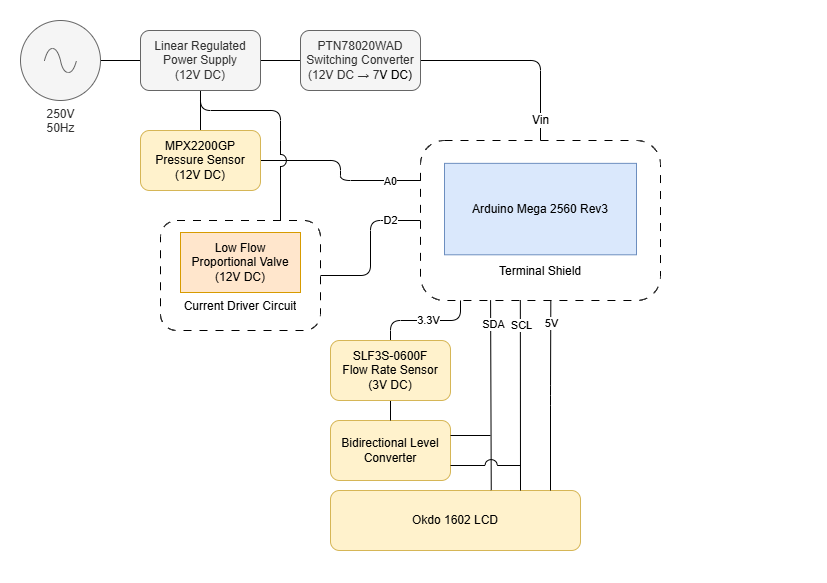

The diagram above was exported from draw.io. Its source (the exported page's mxGraphModel, read from the mxfile embedded in the PNG):
<mxGraphModel dx="1188" dy="648" grid="1" gridSize="10" guides="1" tooltips="1" connect="1" arrows="1" fold="1" page="1" pageScale="1" pageWidth="827" pageHeight="583" math="0" shadow="0">
  <root>
    <mxCell id="0" />
    <mxCell id="1" parent="0" />
    <mxCell id="XOBT-IWhY3j_7xT64qsg-7" style="edgeStyle=orthogonalEdgeStyle;orthogonalLoop=1;jettySize=auto;html=1;entryX=0;entryY=0.5;entryDx=0;entryDy=0;rounded=1;curved=0;endArrow=none;endFill=0;" edge="1" parent="1" source="XOBT-IWhY3j_7xT64qsg-5" target="XOBT-IWhY3j_7xT64qsg-6">
      <mxGeometry relative="1" as="geometry" />
    </mxCell>
    <mxCell id="XOBT-IWhY3j_7xT64qsg-5" value="250V&lt;br&gt;50Hz" style="pointerEvents=1;verticalLabelPosition=bottom;shadow=0;dashed=0;align=center;html=1;verticalAlign=top;shape=mxgraph.electrical.signal_sources.source;aspect=fixed;points=[[0.5,0,0],[1,0.5,0],[0.5,1,0],[0,0.5,0]];elSignalType=ac;rounded=1;fillColor=#f5f5f5;fontColor=#333333;strokeColor=#666666;" vertex="1" parent="1">
      <mxGeometry x="20" y="20" width="80" height="80" as="geometry" />
    </mxCell>
    <mxCell id="XOBT-IWhY3j_7xT64qsg-12" style="edgeStyle=orthogonalEdgeStyle;orthogonalLoop=1;jettySize=auto;html=1;entryX=0;entryY=0.5;entryDx=0;entryDy=0;rounded=1;curved=0;endArrow=none;endFill=0;" edge="1" parent="1" source="XOBT-IWhY3j_7xT64qsg-6" target="XOBT-IWhY3j_7xT64qsg-9">
      <mxGeometry relative="1" as="geometry" />
    </mxCell>
    <mxCell id="XOBT-IWhY3j_7xT64qsg-25" style="edgeStyle=orthogonalEdgeStyle;rounded=1;orthogonalLoop=1;jettySize=auto;html=1;endArrow=none;endFill=0;jumpStyle=none;jumpSize=0;flowAnimation=0;shadow=0;curved=0;" edge="1" parent="1" source="XOBT-IWhY3j_7xT64qsg-6">
      <mxGeometry relative="1" as="geometry">
        <mxPoint x="280" y="140" as="targetPoint" />
        <Array as="points">
          <mxPoint x="200" y="110" />
          <mxPoint x="280" y="110" />
        </Array>
      </mxGeometry>
    </mxCell>
    <mxCell id="XOBT-IWhY3j_7xT64qsg-55" style="edgeStyle=orthogonalEdgeStyle;rounded=1;orthogonalLoop=1;jettySize=auto;html=1;exitX=0.5;exitY=1;exitDx=0;exitDy=0;entryX=0.5;entryY=0;entryDx=0;entryDy=0;endArrow=none;endFill=0;" edge="1" parent="1" source="XOBT-IWhY3j_7xT64qsg-6" target="XOBT-IWhY3j_7xT64qsg-60">
      <mxGeometry relative="1" as="geometry">
        <mxPoint x="200" y="130" as="targetPoint" />
      </mxGeometry>
    </mxCell>
    <mxCell id="XOBT-IWhY3j_7xT64qsg-6" value="Linear Regulated Power Supply&lt;br&gt;(12V DC)" style="rounded=1;whiteSpace=wrap;html=1;fillColor=#f5f5f5;fontColor=#333333;strokeColor=#666666;" vertex="1" parent="1">
      <mxGeometry x="140" y="30" width="120" height="60" as="geometry" />
    </mxCell>
    <mxCell id="XOBT-IWhY3j_7xT64qsg-22" style="edgeStyle=orthogonalEdgeStyle;rounded=1;orthogonalLoop=1;jettySize=auto;html=1;entryX=0.5;entryY=0;entryDx=0;entryDy=0;endArrow=none;endFill=0;" edge="1" parent="1" source="XOBT-IWhY3j_7xT64qsg-9" target="XOBT-IWhY3j_7xT64qsg-14">
      <mxGeometry relative="1" as="geometry">
        <Array as="points">
          <mxPoint x="540" y="60" />
        </Array>
      </mxGeometry>
    </mxCell>
    <mxCell id="XOBT-IWhY3j_7xT64qsg-23" value="Vin" style="edgeLabel;html=1;align=center;verticalAlign=middle;resizable=0;points=[];rounded=1;fontSize=12;" vertex="1" connectable="0" parent="XOBT-IWhY3j_7xT64qsg-22">
      <mxGeometry x="0.2071" y="2" relative="1" as="geometry">
        <mxPoint x="-2" y="59" as="offset" />
      </mxGeometry>
    </mxCell>
    <mxCell id="XOBT-IWhY3j_7xT64qsg-9" value="PTN78020WAD Switching Converter&lt;br&gt;(12V DC&amp;nbsp;→ 7&lt;span style=&quot;background-color: transparent; color: light-dark(rgb(0, 0, 0), rgb(255, 255, 255));&quot;&gt;V DC)&lt;/span&gt;" style="rounded=1;whiteSpace=wrap;html=1;fillColor=#f5f5f5;fontColor=#333333;strokeColor=#666666;" vertex="1" parent="1">
      <mxGeometry x="300" y="30" width="120" height="60" as="geometry" />
    </mxCell>
    <mxCell id="XOBT-IWhY3j_7xT64qsg-36" value="Bidirectional Level Converter" style="rounded=1;whiteSpace=wrap;html=1;fillColor=#fff2cc;strokeColor=#d6b656;" vertex="1" parent="1">
      <mxGeometry x="330" y="420" width="120" height="60" as="geometry" />
    </mxCell>
    <mxCell id="XOBT-IWhY3j_7xT64qsg-39" value="" style="group" vertex="1" connectable="0" parent="1">
      <mxGeometry x="420" y="140" width="240" height="160" as="geometry" />
    </mxCell>
    <mxCell id="XOBT-IWhY3j_7xT64qsg-14" value="" style="rounded=1;whiteSpace=wrap;html=1;fillColor=none;dashed=1;dashPattern=8 8;" vertex="1" parent="XOBT-IWhY3j_7xT64qsg-39">
      <mxGeometry width="239.99999999999997" height="160" as="geometry" />
    </mxCell>
    <mxCell id="XOBT-IWhY3j_7xT64qsg-13" value="Arduino Mega 2560 Rev3" style="rounded=0;whiteSpace=wrap;html=1;fillColor=#dae8fc;strokeColor=#6c8ebf;" vertex="1" parent="XOBT-IWhY3j_7xT64qsg-39">
      <mxGeometry x="24" y="22.857142857142854" width="192" height="91.42857142857142" as="geometry" />
    </mxCell>
    <mxCell id="XOBT-IWhY3j_7xT64qsg-15" value="Terminal Shield" style="text;strokeColor=none;fillColor=none;align=center;verticalAlign=middle;spacingLeft=4;spacingRight=4;overflow=hidden;points=[[0,0.5],[1,0.5]];portConstraint=eastwest;rotatable=0;whiteSpace=wrap;html=1;rounded=1;" vertex="1" parent="XOBT-IWhY3j_7xT64qsg-39">
      <mxGeometry x="59.99999999999999" y="114.28571428571428" width="119.99999999999999" height="34.285714285714285" as="geometry" />
    </mxCell>
    <mxCell id="XOBT-IWhY3j_7xT64qsg-41" value="Okdo 1602 LCD" style="rounded=1;whiteSpace=wrap;html=1;fillColor=#fff2cc;strokeColor=#d6b656;" vertex="1" parent="1">
      <mxGeometry x="330" y="490" width="250" height="60" as="geometry" />
    </mxCell>
    <mxCell id="XOBT-IWhY3j_7xT64qsg-52" style="edgeStyle=orthogonalEdgeStyle;rounded=1;orthogonalLoop=1;jettySize=auto;html=1;entryX=0.5;entryY=0;entryDx=0;entryDy=0;endArrow=none;endFill=0;" edge="1" parent="1" source="XOBT-IWhY3j_7xT64qsg-14" target="XOBT-IWhY3j_7xT64qsg-99">
      <mxGeometry relative="1" as="geometry">
        <Array as="points">
          <mxPoint x="460" y="320" />
          <mxPoint x="390" y="320" />
        </Array>
      </mxGeometry>
    </mxCell>
    <mxCell id="XOBT-IWhY3j_7xT64qsg-75" value="3.3V" style="edgeLabel;html=1;align=center;verticalAlign=middle;resizable=0;points=[];rounded=1;" vertex="1" connectable="0" parent="XOBT-IWhY3j_7xT64qsg-52">
      <mxGeometry x="-0.2956" relative="1" as="geometry">
        <mxPoint x="-14" as="offset" />
      </mxGeometry>
    </mxCell>
    <mxCell id="XOBT-IWhY3j_7xT64qsg-56" style="edgeStyle=orthogonalEdgeStyle;rounded=1;orthogonalLoop=1;jettySize=auto;html=1;entryX=0;entryY=0.25;entryDx=0;entryDy=0;exitX=1;exitY=0.5;exitDx=0;exitDy=0;endArrow=none;endFill=0;" edge="1" parent="1" source="XOBT-IWhY3j_7xT64qsg-60" target="XOBT-IWhY3j_7xT64qsg-14">
      <mxGeometry relative="1" as="geometry">
        <mxPoint x="260" y="160" as="sourcePoint" />
      </mxGeometry>
    </mxCell>
    <mxCell id="XOBT-IWhY3j_7xT64qsg-61" value="A0" style="edgeLabel;html=1;align=center;verticalAlign=middle;resizable=0;points=[];rounded=1;" vertex="1" connectable="0" parent="XOBT-IWhY3j_7xT64qsg-56">
      <mxGeometry x="0.6175" y="-1" relative="1" as="geometry">
        <mxPoint x="4" as="offset" />
      </mxGeometry>
    </mxCell>
    <mxCell id="XOBT-IWhY3j_7xT64qsg-60" value="MPX2200GP Pressure Sensor&lt;br&gt;(12V DC)" style="rounded=1;whiteSpace=wrap;html=1;fillColor=#fff2cc;strokeColor=#d6b656;" vertex="1" parent="1">
      <mxGeometry x="140" y="130" width="120" height="60" as="geometry" />
    </mxCell>
    <mxCell id="XOBT-IWhY3j_7xT64qsg-72" value="" style="group" vertex="1" connectable="0" parent="1">
      <mxGeometry x="160" y="220" width="160" height="110" as="geometry" />
    </mxCell>
    <mxCell id="XOBT-IWhY3j_7xT64qsg-58" value="Low Flow Proportional Valve&lt;br&gt;(12V DC)" style="rounded=0;whiteSpace=wrap;html=1;fillColor=#ffe6cc;strokeColor=#d79b00;" vertex="1" parent="XOBT-IWhY3j_7xT64qsg-72">
      <mxGeometry x="20" y="12" width="120" height="60" as="geometry" />
    </mxCell>
    <mxCell id="XOBT-IWhY3j_7xT64qsg-70" value="" style="rounded=1;whiteSpace=wrap;html=1;fillColor=none;dashed=1;dashPattern=8 8;" vertex="1" parent="XOBT-IWhY3j_7xT64qsg-72">
      <mxGeometry width="160" height="110" as="geometry" />
    </mxCell>
    <mxCell id="XOBT-IWhY3j_7xT64qsg-71" value="Current Driver Circuit" style="text;strokeColor=none;fillColor=none;align=center;verticalAlign=middle;spacingLeft=4;spacingRight=4;overflow=hidden;points=[[0,0.5],[1,0.5]];portConstraint=eastwest;rotatable=0;whiteSpace=wrap;html=1;rounded=1;" vertex="1" parent="XOBT-IWhY3j_7xT64qsg-72">
      <mxGeometry y="72" width="160" height="28" as="geometry" />
    </mxCell>
    <mxCell id="XOBT-IWhY3j_7xT64qsg-73" value="" style="edgeStyle=orthogonalEdgeStyle;rounded=1;orthogonalLoop=1;jettySize=auto;html=1;endArrow=none;endFill=0;" edge="1" parent="1" source="XOBT-IWhY3j_7xT64qsg-70" target="XOBT-IWhY3j_7xT64qsg-14">
      <mxGeometry relative="1" as="geometry" />
    </mxCell>
    <mxCell id="XOBT-IWhY3j_7xT64qsg-74" value="D2" style="edgeLabel;html=1;align=center;verticalAlign=middle;resizable=0;points=[];rounded=1;" vertex="1" connectable="0" parent="XOBT-IWhY3j_7xT64qsg-73">
      <mxGeometry x="0.23" y="-1" relative="1" as="geometry">
        <mxPoint x="19" y="-10" as="offset" />
      </mxGeometry>
    </mxCell>
    <mxCell id="XOBT-IWhY3j_7xT64qsg-79" style="edgeStyle=orthogonalEdgeStyle;rounded=1;orthogonalLoop=1;jettySize=auto;html=1;entryX=0.543;entryY=1;entryDx=0;entryDy=0;endArrow=none;endFill=0;entryPerimeter=0;" edge="1" parent="1" target="XOBT-IWhY3j_7xT64qsg-14">
      <mxGeometry relative="1" as="geometry">
        <mxPoint x="550" y="490" as="sourcePoint" />
        <mxPoint x="550.5" y="350" as="targetPoint" />
      </mxGeometry>
    </mxCell>
    <mxCell id="XOBT-IWhY3j_7xT64qsg-80" value="5V" style="edgeLabel;html=1;align=center;verticalAlign=middle;resizable=0;points=[];rounded=1;" vertex="1" connectable="0" parent="XOBT-IWhY3j_7xT64qsg-79">
      <mxGeometry x="0.7626" y="1" relative="1" as="geometry">
        <mxPoint x="1" as="offset" />
      </mxGeometry>
    </mxCell>
    <mxCell id="XOBT-IWhY3j_7xT64qsg-81" value="" style="endArrow=none;html=1;rounded=1;entryX=0.292;entryY=0.998;entryDx=0;entryDy=0;entryPerimeter=0;exitX=0.643;exitY=-0.006;exitDx=0;exitDy=0;exitPerimeter=0;" edge="1" parent="1" source="XOBT-IWhY3j_7xT64qsg-41" target="XOBT-IWhY3j_7xT64qsg-14">
      <mxGeometry width="50" height="50" relative="1" as="geometry">
        <mxPoint x="490" y="470" as="sourcePoint" />
        <mxPoint x="490" y="350" as="targetPoint" />
      </mxGeometry>
    </mxCell>
    <mxCell id="XOBT-IWhY3j_7xT64qsg-83" value="SDA" style="edgeLabel;html=1;align=center;verticalAlign=middle;resizable=0;points=[];rounded=1;" vertex="1" connectable="0" parent="XOBT-IWhY3j_7xT64qsg-81">
      <mxGeometry x="0.71" y="-2" relative="1" as="geometry">
        <mxPoint y="-4" as="offset" />
      </mxGeometry>
    </mxCell>
    <mxCell id="XOBT-IWhY3j_7xT64qsg-82" value="" style="endArrow=none;html=1;rounded=1;entryX=0.416;entryY=0.998;entryDx=0;entryDy=0;entryPerimeter=0;exitX=0.76;exitY=0;exitDx=0;exitDy=0;exitPerimeter=0;" edge="1" parent="1" source="XOBT-IWhY3j_7xT64qsg-41" target="XOBT-IWhY3j_7xT64qsg-14">
      <mxGeometry width="50" height="50" relative="1" as="geometry">
        <mxPoint x="520" y="470" as="sourcePoint" />
        <mxPoint x="520" y="350" as="targetPoint" />
      </mxGeometry>
    </mxCell>
    <mxCell id="XOBT-IWhY3j_7xT64qsg-84" value="SCL" style="edgeLabel;html=1;align=center;verticalAlign=middle;resizable=0;points=[];rounded=1;" vertex="1" connectable="0" parent="XOBT-IWhY3j_7xT64qsg-82">
      <mxGeometry x="0.4967" y="-1" relative="1" as="geometry">
        <mxPoint y="-23" as="offset" />
      </mxGeometry>
    </mxCell>
    <mxCell id="XOBT-IWhY3j_7xT64qsg-85" value="" style="endArrow=none;html=1;rounded=1;exitX=1;exitY=0.25;exitDx=0;exitDy=0;" edge="1" parent="1" source="XOBT-IWhY3j_7xT64qsg-36">
      <mxGeometry width="50" height="50" relative="1" as="geometry">
        <mxPoint x="440" y="470" as="sourcePoint" />
        <mxPoint x="490" y="435" as="targetPoint" />
      </mxGeometry>
    </mxCell>
    <mxCell id="XOBT-IWhY3j_7xT64qsg-86" value="" style="endArrow=none;html=1;rounded=0;exitX=1;exitY=0.75;exitDx=0;exitDy=0;jumpStyle=arc;flowAnimation=0;jumpSize=12;" edge="1" parent="1" source="XOBT-IWhY3j_7xT64qsg-36">
      <mxGeometry width="50" height="50" relative="1" as="geometry">
        <mxPoint x="450" y="450" as="sourcePoint" />
        <mxPoint x="520" y="465" as="targetPoint" />
      </mxGeometry>
    </mxCell>
    <mxCell id="XOBT-IWhY3j_7xT64qsg-97" value="" style="endArrow=none;html=1;rounded=1;exitX=0.75;exitY=0;exitDx=0;exitDy=0;jumpStyle=arc;jumpSize=12;" edge="1" parent="1" source="XOBT-IWhY3j_7xT64qsg-70">
      <mxGeometry width="50" height="50" relative="1" as="geometry">
        <mxPoint x="230" y="190" as="sourcePoint" />
        <mxPoint x="280" y="140" as="targetPoint" />
      </mxGeometry>
    </mxCell>
    <mxCell id="XOBT-IWhY3j_7xT64qsg-100" style="edgeStyle=orthogonalEdgeStyle;rounded=1;orthogonalLoop=1;jettySize=auto;html=1;entryX=0.5;entryY=0;entryDx=0;entryDy=0;endArrow=none;endFill=0;" edge="1" parent="1" source="XOBT-IWhY3j_7xT64qsg-99" target="XOBT-IWhY3j_7xT64qsg-36">
      <mxGeometry relative="1" as="geometry" />
    </mxCell>
    <mxCell id="XOBT-IWhY3j_7xT64qsg-99" value="SLF3S-0600F&lt;br&gt;Flow Rate Sensor&lt;br&gt;(3V DC)" style="rounded=1;whiteSpace=wrap;html=1;fillColor=#fff2cc;strokeColor=#d6b656;" vertex="1" parent="1">
      <mxGeometry x="330" y="340" width="120" height="60" as="geometry" />
    </mxCell>
  </root>
</mxGraphModel>